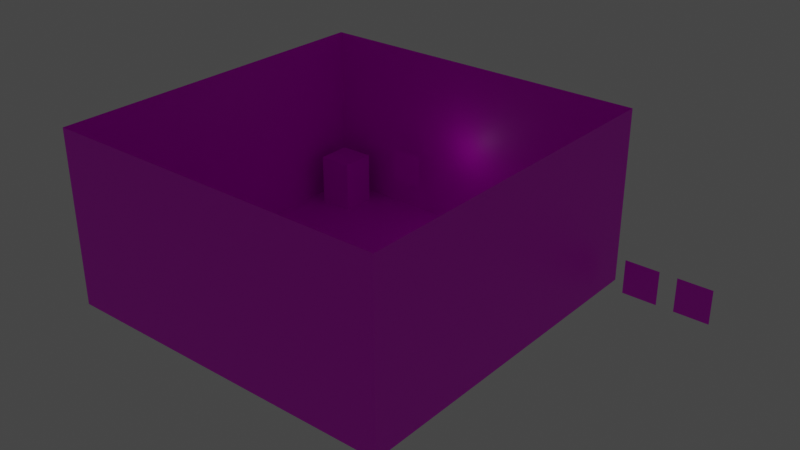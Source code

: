 # Source: vergalid.blend  (saved by Blender 3.4.6; exported with 4.5.12 LTS)
import bpy
from mathutils import Matrix  # noqa: F401  (used for matrix-valued properties, if any)

bpy.ops.wm.read_factory_settings(use_empty=True)
scene = bpy.context.scene
scene.name = 'Scene'

# ---- collections
col_collection = bpy.data.collections.new('Collection'); scene.collection.children.link(col_collection)
col_ladder_example = bpy.data.collections.new('ladder_example')  # instanced only; not linked into the scene

# ---- images (referenced by path relative to the original .blend; pixels are not part of the script)
import os
ASSET_DIR = os.environ.get("B2B_ASSET_DIR", "")  # directory of the original .blend (textures are referenced by path, not embedded)
HERE = os.path.dirname(os.path.abspath(__file__))  # packed textures are extracted next to this script under _unpacked/

def load_image(name, relpath, width, height, colorspace="sRGB"):
    """Load a texture the original file referenced (path relative to the .blend, or extracted next to this script)."""
    p = next((c for c in (os.path.join(HERE, relpath), os.path.join(ASSET_DIR, relpath)) if relpath and os.path.exists(c)), "")
    if p:
        img = bpy.data.images.load(p, check_existing=True)
        img.name = name
    else:  # same state as the original file: an image datablock whose file is absent (Cycles renders it pink)
        img = bpy.data.images.new(name, width, height)
        img.source = "FILE"
        img.filepath = "//" + (relpath or name)
    img.colorspace_settings.name = colorspace
    return img
img_wood_floor_png = load_image('wood_floor.png', 'texture/wood_floor.png', 1024, 1024, 'sRGB')
img_black_png = load_image('black.png', 'texture/black.png', 1024, 1024, 'sRGB')
img_player_size_png = load_image('player_size.png', 'texture/player_size.png', 1024, 1024, 'sRGB')
img_pvp_png = load_image('pvp.png', 'texture/pvp.png', 1024, 1024, 'sRGB')
img_animated_sign1_png_001 = load_image('animated_sign1.png.001', 'animated_sign1.png', 1024, 1024, 'sRGB')

# ---- materials (node trees are filled in below, after node groups)
mat_wood_floor = bpy.data.materials.new('wood_floor')
mat_wood_floor.use_transparent_shadow = False
mat_black = bpy.data.materials.new('black')
mat_black.use_transparent_shadow = False
mat_player_size = bpy.data.materials.new('player_size')
mat_player_size.use_transparent_shadow = False
mat_pvp_region = bpy.data.materials.new('pvp_region')
mat_pvp_region.use_transparent_shadow = False
mat_animated_sign1 = bpy.data.materials.new('animated_sign1')
mat_animated_sign1.use_transparent_shadow = False

# ---- material node trees
mat_wood_floor.use_nodes = True; mat_wood_floor.node_tree.nodes.clear()
_N = mat_wood_floor.node_tree.nodes; _L = mat_wood_floor.node_tree.links
n0 = _N.new('ShaderNodeBsdfPrincipled'); n0.name = 'Principled BSDF'; n0.location = (10, 300)
n0.distribution = 'GGX'
n0.subsurface_method = 'RANDOM_WALK_SKIN'
n0.inputs[3].default_value = 1.45
n0.inputs[27].default_value = (0.0, 0.0, 0.0, 1.0)
n0.inputs[28].default_value = 1.0
n1 = _N.new('ShaderNodeOutputMaterial'); n1.name = 'Material Output'; n1.location = (300, 300)
n2 = _N.new('ShaderNodeTexImage'); n2.name = 'Image Texture'; n2.location = (-280, 280)
n2.image = img_wood_floor_png
_L.new(n0.outputs[0], n1.inputs[0])
_L.new(n2.outputs[0], n0.inputs[0])
n1.is_active_output = True
mat_black.use_nodes = True; mat_black.node_tree.nodes.clear()
_N = mat_black.node_tree.nodes; _L = mat_black.node_tree.links
n0 = _N.new('ShaderNodeBsdfPrincipled'); n0.name = 'Principled BSDF'; n0.location = (10, 300)
n0.distribution = 'GGX'
n0.subsurface_method = 'RANDOM_WALK_SKIN'
n0.inputs[3].default_value = 1.45
n0.inputs[27].default_value = (0.0, 0.0, 0.0, 1.0)
n0.inputs[28].default_value = 1.0
n1 = _N.new('ShaderNodeOutputMaterial'); n1.name = 'Material Output'; n1.location = (300, 300)
n2 = _N.new('ShaderNodeTexImage'); n2.name = 'Image Texture'; n2.location = (-280, 280)
n2.image = img_black_png
_L.new(n0.outputs[0], n1.inputs[0])
_L.new(n2.outputs[0], n0.inputs[0])
n1.is_active_output = True
mat_player_size.use_nodes = True; mat_player_size.node_tree.nodes.clear()
_N = mat_player_size.node_tree.nodes; _L = mat_player_size.node_tree.links
n0 = _N.new('ShaderNodeBsdfPrincipled'); n0.name = 'Principled BSDF'; n0.location = (10, 300)
n0.distribution = 'GGX'
n0.subsurface_method = 'RANDOM_WALK_SKIN'
n0.inputs[3].default_value = 1.45
n0.inputs[27].default_value = (0.0, 0.0, 0.0, 1.0)
n0.inputs[28].default_value = 1.0
n1 = _N.new('ShaderNodeOutputMaterial'); n1.name = 'Material Output'; n1.location = (300, 300)
n2 = _N.new('ShaderNodeTexImage'); n2.name = 'Image Texture'; n2.location = (-280, 280)
n2.image = img_player_size_png
_L.new(n0.outputs[0], n1.inputs[0])
_L.new(n2.outputs[0], n0.inputs[0])
n1.is_active_output = True
mat_pvp_region.use_nodes = True; mat_pvp_region.node_tree.nodes.clear()
_N = mat_pvp_region.node_tree.nodes; _L = mat_pvp_region.node_tree.links
n0 = _N.new('ShaderNodeBsdfPrincipled'); n0.name = 'Principled BSDF'; n0.location = (10, 300)
n0.distribution = 'GGX'
n0.subsurface_method = 'RANDOM_WALK_SKIN'
n0.inputs[3].default_value = 1.45
n0.inputs[27].default_value = (0.0, 0.0, 0.0, 1.0)
n0.inputs[28].default_value = 1.0
n1 = _N.new('ShaderNodeOutputMaterial'); n1.name = 'Material Output'; n1.location = (300, 300)
n2 = _N.new('ShaderNodeTexImage'); n2.name = 'Image Texture'; n2.location = (-280, 280)
n2.image = img_pvp_png
_L.new(n0.outputs[0], n1.inputs[0])
_L.new(n2.outputs[0], n0.inputs[0])
n1.is_active_output = True
mat_animated_sign1.use_nodes = True; mat_animated_sign1.node_tree.nodes.clear()
_N = mat_animated_sign1.node_tree.nodes; _L = mat_animated_sign1.node_tree.links
n0 = _N.new('ShaderNodeBsdfPrincipled'); n0.name = 'Principled BSDF'; n0.location = (10, 300)
n0.distribution = 'GGX'
n0.subsurface_method = 'RANDOM_WALK_SKIN'
n0.inputs[3].default_value = 1.45
n0.inputs[27].default_value = (0.0, 0.0, 0.0, 1.0)
n0.inputs[28].default_value = 1.0
n1 = _N.new('ShaderNodeOutputMaterial'); n1.name = 'Material Output'; n1.location = (300, 300)
n2 = _N.new('ShaderNodeTexImage'); n2.name = 'Image Texture'; n2.location = (-280, 280)
n2.image = img_animated_sign1_png_001
_L.new(n0.outputs[0], n1.inputs[0])
_L.new(n2.outputs[0], n0.inputs[0])
n1.is_active_output = True

# ---- world
world_world = bpy.data.worlds.new('World'); scene.world = world_world
world_world.use_nodes = True; world_world.node_tree.nodes.clear()
_N = world_world.node_tree.nodes; _L = world_world.node_tree.links
n0 = _N.new('ShaderNodeOutputWorld'); n0.name = 'World Output'; n0.location = (300, 300)
n1 = _N.new('ShaderNodeBackground'); n1.name = 'Background'; n1.location = (10, 300)
n1.inputs[0].default_value = (0.05088, 0.05088, 0.05088, 1.0)
_L.new(n1.outputs[0], n0.inputs[0])
n0.is_active_output = True
world_world.color = (0.05088, 0.05088, 0.05088)
world_world.use_sun_shadow = False
world_world.sun_shadow_jitter_overblur = 0.0

# ---- lights
light_point = bpy.data.lights.new('Point', 'POINT')
light_point.transmission_factor = 0.0
light_point.shadow_soft_size = 0.25
light_point.shadow_maximum_resolution = 0.006
light_point.use_absolute_resolution = True

# ---- meshes
me_plane = bpy.data.meshes.new('Plane')
me_plane.from_pydata([(-1.0, -1.0, 0.0), (1.0, -1.0, 0.0), (-1.0, 1.0, 0.0), (1.0, 1.0, 0.0), (-1.0, -1.0, 0.0), (1.0, -1.0, 0.0), (-1.0, -1.0, 0.0), (1.0, -1.0, 0.0), (-1.0, -1.0, 1.0), (1.0, -1.0, 1.0), (-1.0, 1.0, 1.0), (1.0, 1.0, 1.0), (-1.0, -1.0, 1.0), (1.0, -1.0, 1.0)], [], [(0, 1, 3, 2), (1, 0, 4, 5), (5, 4, 6, 7), (3, 1, 9, 11), (0, 2, 10, 8), (7, 6, 12, 13), (2, 3, 11, 10)])
_uv = me_plane.uv_layers.new(name='UVMap')
_uv.uv.foreach_set('vector', [0.0, 0.0, 1.0, 0.0, 1.0, 1.0, 0.0, 1.0, 1.0, 0.0, 0.0, 0.0, 0.0, 0.0, 1.0, 0.0, 1.0, 0.0, 0.0, 0.0, 0.0, 0.0, 1.0, 0.0, 1.0, 1.0, 1.0, 0.0, 1.0, 0.0, 1.0, 1.0, 0.0, 0.0, 0.0, 1.0, 0.0, 1.0, 0.0, 0.0, 1.0, 0.0, 0.0, 0.0, 0.0, 0.0, 1.0, 0.0, 0.0, 1.0, 1.0, 1.0, 1.0, 1.0, 0.0, 1.0])
me_plane.materials.append(mat_wood_floor)
me_plane.update()
me_cube_001 = bpy.data.meshes.new('Cube.001')
me_cube_001.from_pydata([(-1.0, -1.0, -1.0), (-1.0, -1.0, 2.0), (-1.0, 1.0, -1.0), (-1.0, 1.0, 2.0), (1.0, -1.0, -1.0), (1.0, -1.0, 2.0), (1.0, 1.0, -1.0), (1.0, 1.0, 2.0)], [], [(0, 1, 3, 2), (2, 3, 7, 6), (6, 7, 5, 4), (4, 5, 1, 0), (2, 6, 4, 0), (7, 3, 1, 5)])
me_cube_001.polygons.foreach_set('material_index', [0, 0, 0, 1, 0, 0])
_uv = me_cube_001.uv_layers.new(name='UVMap')
_uv.uv.foreach_set('vector', [0.375, 0.0, 0.625, 0.0, 0.625, 0.25, 0.375, 0.25, 0.375, 0.25, 0.625, 0.25, 0.625, 0.5, 0.375, 0.5, 0.375, 0.5, 0.625, 0.5, 0.625, 0.75, 0.375, 0.75, 0.9625, -0.1272, 0.9547, 1.057, 0.02457, 1.057, 0.03238, -0.1272, 0.125, 0.5, 0.375, 0.5, 0.375, 0.75, 0.125, 0.75, 0.625, 0.5, 0.875, 0.5, 0.875, 0.75, 0.625, 0.75])
me_cube_001.materials.append(mat_black)
me_cube_001.materials.append(mat_player_size)
me_cube_001.update()
me_plane_002 = bpy.data.meshes.new('Plane.002')
me_plane_002.from_pydata([(-1.0, -1.0, 0.0), (1.0, -1.0, 0.0), (-1.0, 1.0, 0.0), (1.0, 1.0, 0.0)], [], [(0, 1, 3, 2)])
_uv = me_plane_002.uv_layers.new(name='UVMap')
_uv.uv.foreach_set('vector', [0.0, 0.0, 1.0, 0.0, 1.0, 1.0, 0.0, 1.0])
me_plane_002.materials.append(mat_pvp_region)
me_plane_002.update()
me_plane_003 = bpy.data.meshes.new('Plane.003')
me_plane_003.from_pydata([(-1.0, -1.0, 0.0), (1.0, -1.0, 0.0), (-1.0, 1.0, 0.0), (1.0, 1.0, 0.0)], [], [(0, 1, 3, 2)])
_uv = me_plane_003.uv_layers.new(name='UVMap')
_uv.uv.foreach_set('vector', [0.0, 0.0, 1.0, 0.0, 1.0, 1.0, 0.0, 1.0])
me_plane_003.materials.append(mat_pvp_region)
me_plane_003.update()
me_plane_004 = bpy.data.meshes.new('Plane.004')
me_plane_004.from_pydata([(-1.0, -1.0, 0.0), (1.0, -1.0, 0.0), (-1.0, 1.0, 0.0), (1.0, 1.0, 0.0)], [], [(0, 1, 3, 2)])
_uv = me_plane_004.uv_layers.new(name='UVMap')
_uv.uv.foreach_set('vector', [0.0, 0.0, 1.0, 0.0, 1.0, 1.0, 0.0, 1.0])
me_plane_004.materials.append(mat_pvp_region)
me_plane_004.update()
me_plane_005 = bpy.data.meshes.new('Plane.005')
me_plane_005.from_pydata([(-1.0, -1.0, 0.0), (1.0, -1.0, 0.0), (-1.0, 1.0, 0.0), (1.0, 1.0, 0.0)], [], [(0, 1, 3, 2)])
_uv = me_plane_005.uv_layers.new(name='UVMap')
_uv.uv.foreach_set('vector', [0.0, 0.0, 1.0, 0.0, 1.0, 1.0, 0.0, 1.0])
me_plane_005.materials.append(mat_pvp_region)
me_plane_005.update()
me_plane_006 = bpy.data.meshes.new('Plane.006')
me_plane_006.from_pydata([(-1.0, -1.0, 0.0), (1.0, -1.0, 0.0), (-1.0, 1.0, 0.0), (1.0, 1.0, 0.0)], [], [(0, 1, 3, 2)])
_uv = me_plane_006.uv_layers.new(name='UVMap')
_uv.uv.foreach_set('vector', [0.0, 0.0, 1.0, 0.0, 1.0, 1.0, 0.0, 1.0])
me_plane_006.materials.append(mat_animated_sign1)
me_plane_006.update()

# ---- objects
ob_room = bpy.data.objects.new('room', me_plane)
ob_player = bpy.data.objects.new('player', me_cube_001)
ob_point = bpy.data.objects.new('Point', light_point)
ob_pvp_region = bpy.data.objects.new('PVP_region', None)
ob_pvp_region_1 = bpy.data.objects.new('pvp region', me_plane_002)
ob_ladder_example = bpy.data.objects.new('ladder_example', None)
ob_pvp_region_001 = bpy.data.objects.new('PVP_region.001', None)
ob_pvp_region_001_1 = bpy.data.objects.new('pvp region.001', me_plane_003)
ob_pvp_region_002 = bpy.data.objects.new('PVP_region.002', None)
ob_pvp_region_002_1 = bpy.data.objects.new('pvp region.002', me_plane_004)
ob_pvp_region_003 = bpy.data.objects.new('PVP_region.003', None)
ob_pvp_region_003_1 = bpy.data.objects.new('pvp region.003', me_plane_005)
ob_animated_sign = bpy.data.objects.new('animated_sign', me_plane_006)

# ---- transforms, parenting, visibility, modifiers, constraints
ob_room.location = (0.0, 0.0, 0.0)
ob_room.scale = (10.0, 10.0, 10.0)
ob_player.location = (-8.0, 8.0, 1.0)
ob_point.location = (0.0, 8.0, 5.0)
ob_pvp_region.location = (6.0, 8.0, 1.0)
ob_pvp_region.empty_display_type = 'CUBE'
ob_pvp_region_1.location = (6.0, 9.0, 1.0)
ob_pvp_region_1.rotation_euler = (1.571, -0.0, 0.0)
ob_ladder_example.location = (0.0, 9.0, 0.0)
ob_ladder_example.instance_type = 'COLLECTION'
ob_pvp_region_001.location = (9.0, 8.0, 1.0)
ob_pvp_region_001.empty_display_type = 'CUBE'
ob_pvp_region_001_1.location = (9.0, 9.0, 1.0)
ob_pvp_region_001_1.rotation_euler = (1.571, -0.0, 0.0)
ob_pvp_region_002.location = (12.0, 8.0, 1.0)
ob_pvp_region_002.empty_display_type = 'CUBE'
ob_pvp_region_002_1.location = (12.0, 9.0, 1.0)
ob_pvp_region_002_1.rotation_euler = (1.571, -0.0, 0.0)
ob_pvp_region_003.location = (15.0, 8.0, 1.0)
ob_pvp_region_003.empty_display_type = 'CUBE'
ob_pvp_region_003_1.location = (15.0, 9.0, 1.0)
ob_pvp_region_003_1.rotation_euler = (1.571, -0.0, 0.0)
ob_animated_sign.location = (-4.0, 9.0, 3.0)
ob_animated_sign.rotation_euler = (1.571, -0.0, 0.0)
ob_ladder_example.instance_collection = col_ladder_example

# ---- collection membership
col_collection.objects.link(ob_room)
col_collection.objects.link(ob_player)
col_collection.objects.link(ob_point)
col_collection.objects.link(ob_pvp_region)
col_collection.objects.link(ob_pvp_region_1)
col_collection.objects.link(ob_ladder_example)
col_collection.objects.link(ob_pvp_region_001)
col_collection.objects.link(ob_pvp_region_001_1)
col_collection.objects.link(ob_pvp_region_002)
col_collection.objects.link(ob_pvp_region_002_1)
col_collection.objects.link(ob_pvp_region_003)
col_collection.objects.link(ob_pvp_region_003_1)
col_collection.objects.link(ob_animated_sign)

# ---- scene / render settings (as saved in the file)
scene.frame_start = 1; scene.frame_end = 250; scene.frame_set(27)
scene.render.engine = 'BLENDER_EEVEE_NEXT'
scene.cycles.sampling_pattern = 'TABULATED_SOBOL'
scene.cycles.use_light_tree = False
scene.view_settings.view_transform = 'Filmic'
bpy.context.view_layer.update()

# ---- added for rendering (the .blend has no active camera): camera
cam_auto = bpy.data.cameras.new('AutoCamera')
cam_auto.lens = 50.0
cam_auto.sensor_width = 36.0
cam_auto.clip_end = 1000.0
ob_auto_camera = bpy.data.objects.new('AutoCamera', cam_auto)
scene.collection.objects.link(ob_auto_camera)
ob_auto_camera.location = (34.7286, -38.0743, 30.3829)
ob_auto_camera.rotation_euler = (1.09748, -7.21219e-08, 0.694738)
scene.camera = ob_auto_camera
bpy.context.view_layer.update()
